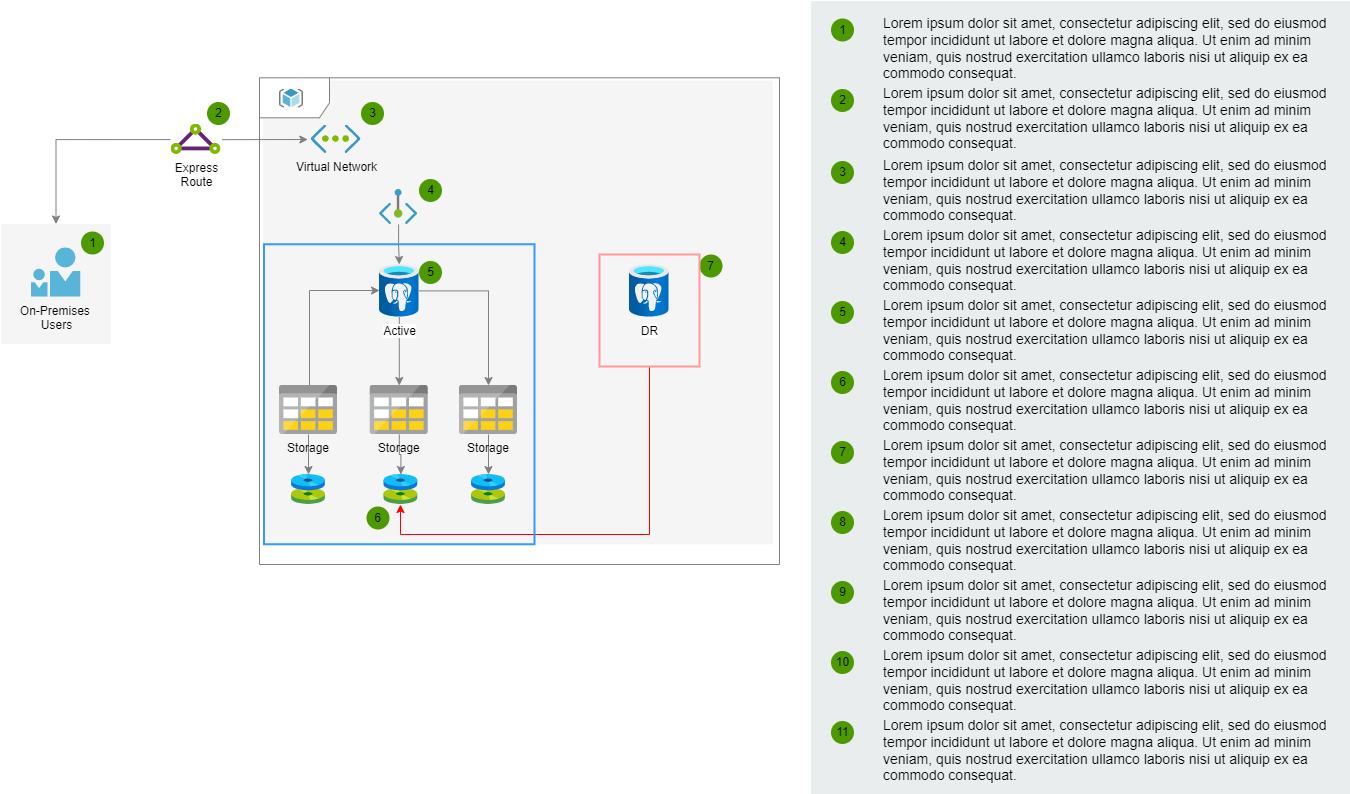

The diagram above was exported from draw.io. Its source (the exported page's mxGraphModel, read from the mxfile embedded in the PNG):
<mxGraphModel dx="1278" dy="583" grid="1" gridSize="10" guides="1" tooltips="1" connect="1" arrows="1" fold="1" page="1" pageScale="1" pageWidth="827" pageHeight="1169" math="0" shadow="0">
  <root>
    <mxCell id="0" />
    <mxCell id="1" parent="0" />
    <mxCell id="yIlqXNv4PA9Dnh1hxRCn-52" value="" style="rounded=0;whiteSpace=wrap;html=1;fillColor=#f5f5f5;strokeColor=none;fontColor=#333333;" parent="1" vertex="1">
      <mxGeometry x="413.5" y="276.25" width="510" height="463.5" as="geometry" />
    </mxCell>
    <mxCell id="alR89c3FnA_loKgJ7WUy-8" value="" style="shape=umlFrame;whiteSpace=wrap;html=1;width=70;height=40;strokeColor=#808080;" vertex="1" parent="1">
      <mxGeometry x="410" y="273.3" width="520" height="486.7" as="geometry" />
    </mxCell>
    <mxCell id="yIlqXNv4PA9Dnh1hxRCn-44" style="edgeStyle=orthogonalEdgeStyle;rounded=0;orthogonalLoop=1;jettySize=auto;html=1;exitX=-0.011;exitY=0.511;exitDx=0;exitDy=0;exitPerimeter=0;strokeColor=#808080;" parent="1" source="yIlqXNv4PA9Dnh1hxRCn-23" edge="1">
      <mxGeometry relative="1" as="geometry">
        <mxPoint x="206.5" y="419.5" as="targetPoint" />
      </mxGeometry>
    </mxCell>
    <mxCell id="yIlqXNv4PA9Dnh1hxRCn-45" style="edgeStyle=elbowEdgeStyle;rounded=0;orthogonalLoop=1;jettySize=auto;html=1;entryX=-0.063;entryY=0.491;entryDx=0;entryDy=0;entryPerimeter=0;strokeColor=#808080;elbow=vertical;exitX=1.02;exitY=0.514;exitDx=0;exitDy=0;exitPerimeter=0;" parent="1" source="yIlqXNv4PA9Dnh1hxRCn-23" target="yIlqXNv4PA9Dnh1hxRCn-24" edge="1">
      <mxGeometry relative="1" as="geometry" />
    </mxCell>
    <mxCell id="yIlqXNv4PA9Dnh1hxRCn-51" value="" style="rounded=0;whiteSpace=wrap;html=1;fillColor=#f5f5f5;strokeColor=none;fontColor=#333333;" parent="1" vertex="1">
      <mxGeometry x="151.5" y="419.5" width="110" height="120" as="geometry" />
    </mxCell>
    <mxCell id="yIlqXNv4PA9Dnh1hxRCn-22" value="On-Premises&amp;nbsp;&lt;br&gt;Users" style="aspect=fixed;html=1;perimeter=none;align=center;shadow=0;dashed=0;image;fontSize=12;image=img/lib/mscae/PersonWithFriend.svg;labelBackgroundColor=none;" parent="1" vertex="1">
      <mxGeometry x="181.5" y="443.25" width="50" height="49.5" as="geometry" />
    </mxCell>
    <mxCell id="yIlqXNv4PA9Dnh1hxRCn-23" value="Express&lt;br&gt;Route" style="aspect=fixed;html=1;perimeter=none;align=center;shadow=0;dashed=0;image;fontSize=12;image=img/lib/mscae/Express_Route.svg;" parent="1" vertex="1">
      <mxGeometry x="321.5" y="319.5" width="50" height="30.5" as="geometry" />
    </mxCell>
    <mxCell id="yIlqXNv4PA9Dnh1hxRCn-24" value="Virtual Network" style="aspect=fixed;html=1;perimeter=none;align=center;shadow=0;dashed=0;image;fontSize=12;image=img/lib/mscae/Virtual_Network.svg;labelBackgroundColor=none;" parent="1" vertex="1">
      <mxGeometry x="461.5" y="320.5" width="50" height="28.499999999999996" as="geometry" />
    </mxCell>
    <mxCell id="alR89c3FnA_loKgJ7WUy-16" value="" style="edgeStyle=orthogonalEdgeStyle;rounded=0;orthogonalLoop=1;jettySize=auto;html=1;strokeColor=#808080;" edge="1" parent="1" source="yIlqXNv4PA9Dnh1hxRCn-33" target="alR89c3FnA_loKgJ7WUy-13">
      <mxGeometry relative="1" as="geometry" />
    </mxCell>
    <mxCell id="yIlqXNv4PA9Dnh1hxRCn-33" value="Storage" style="shape=image;verticalLabelPosition=bottom;labelBackgroundColor=none;verticalAlign=top;aspect=fixed;imageAspect=0;image=data:image/svg+xml,(base64 omitted: 4096 chars);" parent="1" vertex="1">
      <mxGeometry x="610" y="581" width="58" height="49" as="geometry" />
    </mxCell>
    <mxCell id="alR89c3FnA_loKgJ7WUy-15" value="" style="edgeStyle=orthogonalEdgeStyle;rounded=0;orthogonalLoop=1;jettySize=auto;html=1;strokeColor=#808080;" edge="1" parent="1" source="yIlqXNv4PA9Dnh1hxRCn-42" target="alR89c3FnA_loKgJ7WUy-12">
      <mxGeometry relative="1" as="geometry" />
    </mxCell>
    <mxCell id="yIlqXNv4PA9Dnh1hxRCn-42" value="Storage" style="shape=image;verticalLabelPosition=bottom;labelBackgroundColor=none;verticalAlign=top;aspect=fixed;imageAspect=0;image=data:image/svg+xml,(base64 omitted: 4096 chars);" parent="1" vertex="1">
      <mxGeometry x="520.75" y="581" width="58" height="49" as="geometry" />
    </mxCell>
    <mxCell id="alR89c3FnA_loKgJ7WUy-3" style="edgeStyle=orthogonalEdgeStyle;rounded=0;orthogonalLoop=1;jettySize=auto;html=1;strokeColor=#808080;" edge="1" parent="1" source="yIlqXNv4PA9Dnh1hxRCn-43" target="alR89c3FnA_loKgJ7WUy-1">
      <mxGeometry relative="1" as="geometry">
        <Array as="points">
          <mxPoint x="460" y="486" />
        </Array>
      </mxGeometry>
    </mxCell>
    <mxCell id="alR89c3FnA_loKgJ7WUy-14" value="" style="edgeStyle=orthogonalEdgeStyle;rounded=0;orthogonalLoop=1;jettySize=auto;html=1;strokeColor=#808080;" edge="1" parent="1" source="yIlqXNv4PA9Dnh1hxRCn-43" target="alR89c3FnA_loKgJ7WUy-11">
      <mxGeometry relative="1" as="geometry" />
    </mxCell>
    <mxCell id="yIlqXNv4PA9Dnh1hxRCn-43" value="Storage" style="shape=image;verticalLabelPosition=bottom;labelBackgroundColor=none;verticalAlign=top;aspect=fixed;imageAspect=0;image=data:image/svg+xml,(base64 omitted: 4096 chars);" parent="1" vertex="1">
      <mxGeometry x="430" y="581" width="58" height="49" as="geometry" />
    </mxCell>
    <mxCell id="yIlqXNv4PA9Dnh1hxRCn-62" value="1" style="ellipse;whiteSpace=wrap;html=1;aspect=fixed;fillColor=#4D9900;strokeColor=none;labelBackgroundColor=none;" parent="1" vertex="1">
      <mxGeometry x="231.5" y="427" width="23" height="23" as="geometry" />
    </mxCell>
    <mxCell id="yIlqXNv4PA9Dnh1hxRCn-64" value="2" style="ellipse;whiteSpace=wrap;html=1;aspect=fixed;fillColor=#4D9900;strokeColor=none;labelBackgroundColor=none;" parent="1" vertex="1">
      <mxGeometry x="357.5" y="297.5" width="23" height="23" as="geometry" />
    </mxCell>
    <mxCell id="yIlqXNv4PA9Dnh1hxRCn-66" value="3" style="ellipse;whiteSpace=wrap;html=1;aspect=fixed;fillColor=#4D9900;strokeColor=none;labelBackgroundColor=none;" parent="1" vertex="1">
      <mxGeometry x="511.5" y="297.5" width="23" height="23" as="geometry" />
    </mxCell>
    <mxCell id="yIlqXNv4PA9Dnh1hxRCn-69" value="5" style="ellipse;whiteSpace=wrap;html=1;aspect=fixed;fillColor=#4D9900;strokeColor=none;labelBackgroundColor=none;" parent="1" vertex="1">
      <mxGeometry x="569.5" y="456.5" width="23" height="23" as="geometry" />
    </mxCell>
    <mxCell id="yIlqXNv4PA9Dnh1hxRCn-73" value="6" style="ellipse;whiteSpace=wrap;html=1;aspect=fixed;fillColor=#4D9900;strokeColor=none;labelBackgroundColor=none;" parent="1" vertex="1">
      <mxGeometry x="517" y="702" width="23" height="23" as="geometry" />
    </mxCell>
    <mxCell id="yIlqXNv4PA9Dnh1hxRCn-74" value="" style="rounded=0;whiteSpace=wrap;html=1;fillColor=#EAEDED;fontSize=22;fontColor=#FFFFFF;strokeColor=none;labelBackgroundColor=none;" parent="1" vertex="1">
      <mxGeometry x="961.5" y="196.5" width="539" height="793" as="geometry" />
    </mxCell>
    <mxCell id="yIlqXNv4PA9Dnh1hxRCn-75" value="&lt;span&gt;Lorem ipsum dolor sit amet, consectetur adipiscing elit, sed do eiusmod tempor incididunt ut labore et dolore magna aliqua. Ut enim ad minim veniam, quis nostrud exercitation ullamco laboris nisi ut aliquip ex ea commodo consequat.&lt;/span&gt;" style="text;html=1;align=left;verticalAlign=top;spacingTop=-4;fontSize=14;labelBackgroundColor=none;whiteSpace=wrap;" parent="1" vertex="1">
      <mxGeometry x="1031.5" y="207.5" width="449" height="72" as="geometry" />
    </mxCell>
    <mxCell id="yIlqXNv4PA9Dnh1hxRCn-82" value="1" style="ellipse;whiteSpace=wrap;html=1;aspect=fixed;fillColor=#4D9900;strokeColor=none;labelBackgroundColor=none;" parent="1" vertex="1">
      <mxGeometry x="981.5" y="214" width="23" height="23" as="geometry" />
    </mxCell>
    <mxCell id="yIlqXNv4PA9Dnh1hxRCn-95" value="&lt;span&gt;Lorem ipsum dolor sit amet, consectetur adipiscing elit, sed do eiusmod tempor incididunt ut labore et dolore magna aliqua. Ut enim ad minim veniam, quis nostrud exercitation ullamco laboris nisi ut aliquip ex ea commodo consequat.&lt;/span&gt;" style="text;html=1;align=left;verticalAlign=top;spacingTop=-4;fontSize=14;labelBackgroundColor=none;whiteSpace=wrap;" parent="1" vertex="1">
      <mxGeometry x="1031.5" y="278" width="449" height="72" as="geometry" />
    </mxCell>
    <mxCell id="yIlqXNv4PA9Dnh1hxRCn-96" value="2" style="ellipse;whiteSpace=wrap;html=1;aspect=fixed;fillColor=#4D9900;strokeColor=none;labelBackgroundColor=none;" parent="1" vertex="1">
      <mxGeometry x="981.5" y="284.5" width="23" height="23" as="geometry" />
    </mxCell>
    <mxCell id="yIlqXNv4PA9Dnh1hxRCn-97" value="&lt;span&gt;Lorem ipsum dolor sit amet, consectetur adipiscing elit, sed do eiusmod tempor incididunt ut labore et dolore magna aliqua. Ut enim ad minim veniam, quis nostrud exercitation ullamco laboris nisi ut aliquip ex ea commodo consequat.&lt;/span&gt;" style="text;html=1;align=left;verticalAlign=top;spacingTop=-4;fontSize=14;labelBackgroundColor=none;whiteSpace=wrap;" parent="1" vertex="1">
      <mxGeometry x="1031.5" y="350" width="449" height="72" as="geometry" />
    </mxCell>
    <mxCell id="yIlqXNv4PA9Dnh1hxRCn-98" value="3" style="ellipse;whiteSpace=wrap;html=1;aspect=fixed;fillColor=#4D9900;strokeColor=none;labelBackgroundColor=none;" parent="1" vertex="1">
      <mxGeometry x="981.5" y="356.5" width="23" height="23" as="geometry" />
    </mxCell>
    <mxCell id="yIlqXNv4PA9Dnh1hxRCn-99" value="&lt;span&gt;Lorem ipsum dolor sit amet, consectetur adipiscing elit, sed do eiusmod tempor incididunt ut labore et dolore magna aliqua. Ut enim ad minim veniam, quis nostrud exercitation ullamco laboris nisi ut aliquip ex ea commodo consequat.&lt;/span&gt;" style="text;html=1;align=left;verticalAlign=top;spacingTop=-4;fontSize=14;labelBackgroundColor=none;whiteSpace=wrap;" parent="1" vertex="1">
      <mxGeometry x="1031.5" y="420" width="449" height="72" as="geometry" />
    </mxCell>
    <mxCell id="yIlqXNv4PA9Dnh1hxRCn-100" value="4" style="ellipse;whiteSpace=wrap;html=1;aspect=fixed;fillColor=#4D9900;strokeColor=none;labelBackgroundColor=none;" parent="1" vertex="1">
      <mxGeometry x="981.5" y="426.5" width="23" height="23" as="geometry" />
    </mxCell>
    <mxCell id="yIlqXNv4PA9Dnh1hxRCn-101" value="&lt;span&gt;Lorem ipsum dolor sit amet, consectetur adipiscing elit, sed do eiusmod tempor incididunt ut labore et dolore magna aliqua. Ut enim ad minim veniam, quis nostrud exercitation ullamco laboris nisi ut aliquip ex ea commodo consequat.&lt;/span&gt;" style="text;html=1;align=left;verticalAlign=top;spacingTop=-4;fontSize=14;labelBackgroundColor=none;whiteSpace=wrap;" parent="1" vertex="1">
      <mxGeometry x="1031.5" y="490" width="449" height="72" as="geometry" />
    </mxCell>
    <mxCell id="yIlqXNv4PA9Dnh1hxRCn-102" value="5" style="ellipse;whiteSpace=wrap;html=1;aspect=fixed;fillColor=#4D9900;strokeColor=none;labelBackgroundColor=none;" parent="1" vertex="1">
      <mxGeometry x="981.5" y="496.5" width="23" height="23" as="geometry" />
    </mxCell>
    <mxCell id="yIlqXNv4PA9Dnh1hxRCn-103" value="&lt;span&gt;Lorem ipsum dolor sit amet, consectetur adipiscing elit, sed do eiusmod tempor incididunt ut labore et dolore magna aliqua. Ut enim ad minim veniam, quis nostrud exercitation ullamco laboris nisi ut aliquip ex ea commodo consequat.&lt;/span&gt;" style="text;html=1;align=left;verticalAlign=top;spacingTop=-4;fontSize=14;labelBackgroundColor=none;whiteSpace=wrap;" parent="1" vertex="1">
      <mxGeometry x="1031.5" y="560" width="449" height="72" as="geometry" />
    </mxCell>
    <mxCell id="yIlqXNv4PA9Dnh1hxRCn-104" value="6" style="ellipse;whiteSpace=wrap;html=1;aspect=fixed;fillColor=#4D9900;strokeColor=none;labelBackgroundColor=none;" parent="1" vertex="1">
      <mxGeometry x="981.5" y="566.5" width="23" height="23" as="geometry" />
    </mxCell>
    <mxCell id="yIlqXNv4PA9Dnh1hxRCn-105" value="&lt;span&gt;Lorem ipsum dolor sit amet, consectetur adipiscing elit, sed do eiusmod tempor incididunt ut labore et dolore magna aliqua. Ut enim ad minim veniam, quis nostrud exercitation ullamco laboris nisi ut aliquip ex ea commodo consequat.&lt;/span&gt;" style="text;html=1;align=left;verticalAlign=top;spacingTop=-4;fontSize=14;labelBackgroundColor=none;whiteSpace=wrap;" parent="1" vertex="1">
      <mxGeometry x="1031.5" y="630" width="449" height="72" as="geometry" />
    </mxCell>
    <mxCell id="yIlqXNv4PA9Dnh1hxRCn-106" value="7" style="ellipse;whiteSpace=wrap;html=1;aspect=fixed;fillColor=#4D9900;strokeColor=none;labelBackgroundColor=none;" parent="1" vertex="1">
      <mxGeometry x="981.5" y="636.5" width="23" height="23" as="geometry" />
    </mxCell>
    <mxCell id="yIlqXNv4PA9Dnh1hxRCn-107" value="&lt;span&gt;Lorem ipsum dolor sit amet, consectetur adipiscing elit, sed do eiusmod tempor incididunt ut labore et dolore magna aliqua. Ut enim ad minim veniam, quis nostrud exercitation ullamco laboris nisi ut aliquip ex ea commodo consequat.&lt;/span&gt;" style="text;html=1;align=left;verticalAlign=top;spacingTop=-4;fontSize=14;labelBackgroundColor=none;whiteSpace=wrap;" parent="1" vertex="1">
      <mxGeometry x="1031.5" y="700" width="449" height="72" as="geometry" />
    </mxCell>
    <mxCell id="yIlqXNv4PA9Dnh1hxRCn-108" value="8" style="ellipse;whiteSpace=wrap;html=1;aspect=fixed;fillColor=#4D9900;strokeColor=none;labelBackgroundColor=none;" parent="1" vertex="1">
      <mxGeometry x="981.5" y="706.5" width="23" height="23" as="geometry" />
    </mxCell>
    <mxCell id="yIlqXNv4PA9Dnh1hxRCn-109" value="&lt;span&gt;Lorem ipsum dolor sit amet, consectetur adipiscing elit, sed do eiusmod tempor incididunt ut labore et dolore magna aliqua. Ut enim ad minim veniam, quis nostrud exercitation ullamco laboris nisi ut aliquip ex ea commodo consequat.&lt;/span&gt;" style="text;html=1;align=left;verticalAlign=top;spacingTop=-4;fontSize=14;labelBackgroundColor=none;whiteSpace=wrap;" parent="1" vertex="1">
      <mxGeometry x="1031.5" y="770" width="449" height="72" as="geometry" />
    </mxCell>
    <mxCell id="yIlqXNv4PA9Dnh1hxRCn-110" value="9" style="ellipse;whiteSpace=wrap;html=1;aspect=fixed;fillColor=#4D9900;strokeColor=none;labelBackgroundColor=none;" parent="1" vertex="1">
      <mxGeometry x="981.5" y="776.5" width="23" height="23" as="geometry" />
    </mxCell>
    <mxCell id="yIlqXNv4PA9Dnh1hxRCn-111" value="&lt;span&gt;Lorem ipsum dolor sit amet, consectetur adipiscing elit, sed do eiusmod tempor incididunt ut labore et dolore magna aliqua. Ut enim ad minim veniam, quis nostrud exercitation ullamco laboris nisi ut aliquip ex ea commodo consequat.&lt;/span&gt;" style="text;html=1;align=left;verticalAlign=top;spacingTop=-4;fontSize=14;labelBackgroundColor=none;whiteSpace=wrap;" parent="1" vertex="1">
      <mxGeometry x="1031.5" y="840" width="449" height="72" as="geometry" />
    </mxCell>
    <mxCell id="yIlqXNv4PA9Dnh1hxRCn-112" value="10" style="ellipse;whiteSpace=wrap;html=1;aspect=fixed;fillColor=#4D9900;strokeColor=none;labelBackgroundColor=none;" parent="1" vertex="1">
      <mxGeometry x="981.5" y="846.5" width="23" height="23" as="geometry" />
    </mxCell>
    <mxCell id="yIlqXNv4PA9Dnh1hxRCn-113" value="&lt;span&gt;Lorem ipsum dolor sit amet, consectetur adipiscing elit, sed do eiusmod tempor incididunt ut labore et dolore magna aliqua. Ut enim ad minim veniam, quis nostrud exercitation ullamco laboris nisi ut aliquip ex ea commodo consequat.&lt;/span&gt;" style="text;html=1;align=left;verticalAlign=top;spacingTop=-4;fontSize=14;labelBackgroundColor=none;whiteSpace=wrap;" parent="1" vertex="1">
      <mxGeometry x="1031.5" y="910" width="449" height="72" as="geometry" />
    </mxCell>
    <mxCell id="yIlqXNv4PA9Dnh1hxRCn-114" value="11" style="ellipse;whiteSpace=wrap;html=1;aspect=fixed;fillColor=#4D9900;strokeColor=none;labelBackgroundColor=none;" parent="1" vertex="1">
      <mxGeometry x="981.5" y="916.5" width="23" height="23" as="geometry" />
    </mxCell>
    <mxCell id="alR89c3FnA_loKgJ7WUy-4" value="" style="edgeStyle=orthogonalEdgeStyle;rounded=0;orthogonalLoop=1;jettySize=auto;html=1;strokeColor=#808080;" edge="1" parent="1" source="alR89c3FnA_loKgJ7WUy-1" target="yIlqXNv4PA9Dnh1hxRCn-42">
      <mxGeometry relative="1" as="geometry" />
    </mxCell>
    <mxCell id="alR89c3FnA_loKgJ7WUy-5" style="edgeStyle=orthogonalEdgeStyle;rounded=0;orthogonalLoop=1;jettySize=auto;html=1;strokeColor=#808080;" edge="1" parent="1" source="alR89c3FnA_loKgJ7WUy-1" target="yIlqXNv4PA9Dnh1hxRCn-33">
      <mxGeometry relative="1" as="geometry" />
    </mxCell>
    <mxCell id="alR89c3FnA_loKgJ7WUy-1" value="Active" style="aspect=fixed;html=1;points=[];align=center;image;fontSize=12;image=img/lib/azure2/databases/Azure_Database_PostgreSQL_Server.svg;" vertex="1" parent="1">
      <mxGeometry x="530" y="460" width="39.5" height="52.67" as="geometry" />
    </mxCell>
    <mxCell id="alR89c3FnA_loKgJ7WUy-6" value="DR&lt;br&gt;" style="aspect=fixed;html=1;points=[];align=center;image;fontSize=12;image=img/lib/azure2/databases/Azure_Database_PostgreSQL_Server.svg;" vertex="1" parent="1">
      <mxGeometry x="780" y="460" width="39.5" height="52.67" as="geometry" />
    </mxCell>
    <mxCell id="alR89c3FnA_loKgJ7WUy-7" value="7&lt;br&gt;" style="ellipse;whiteSpace=wrap;html=1;aspect=fixed;fillColor=#4D9900;strokeColor=none;labelBackgroundColor=none;" vertex="1" parent="1">
      <mxGeometry x="850" y="450" width="23" height="23" as="geometry" />
    </mxCell>
    <mxCell id="alR89c3FnA_loKgJ7WUy-9" value="" style="sketch=0;aspect=fixed;html=1;points=[];align=center;image;fontSize=12;image=img/lib/mscae/ResourceGroup.svg;strokeColor=#808080;" vertex="1" parent="1">
      <mxGeometry x="430" y="284.5" width="24" height="19.2" as="geometry" />
    </mxCell>
    <mxCell id="alR89c3FnA_loKgJ7WUy-11" value="" style="shape=image;verticalLabelPosition=bottom;labelBackgroundColor=#ffffff;verticalAlign=top;aspect=fixed;imageAspect=0;image=data:image/svg+xml,(base64 omitted: 5844 chars);strokeColor=#808080;" vertex="1" parent="1">
      <mxGeometry x="442.12" y="670" width="33.75" height="30" as="geometry" />
    </mxCell>
    <mxCell id="alR89c3FnA_loKgJ7WUy-12" value="" style="shape=image;verticalLabelPosition=bottom;labelBackgroundColor=#ffffff;verticalAlign=top;aspect=fixed;imageAspect=0;image=data:image/svg+xml,(base64 omitted: 5844 chars);strokeColor=#808080;" vertex="1" parent="1">
      <mxGeometry x="534.5" y="670" width="33.75" height="30" as="geometry" />
    </mxCell>
    <mxCell id="alR89c3FnA_loKgJ7WUy-13" value="" style="shape=image;verticalLabelPosition=bottom;labelBackgroundColor=#ffffff;verticalAlign=top;aspect=fixed;imageAspect=0;image=data:image/svg+xml,(base64 omitted: 5844 chars);strokeColor=#808080;" vertex="1" parent="1">
      <mxGeometry x="622.13" y="670" width="33.75" height="30" as="geometry" />
    </mxCell>
    <mxCell id="alR89c3FnA_loKgJ7WUy-21" value="" style="edgeStyle=orthogonalEdgeStyle;rounded=0;orthogonalLoop=1;jettySize=auto;html=1;strokeColor=#808080;" edge="1" parent="1" source="alR89c3FnA_loKgJ7WUy-18" target="alR89c3FnA_loKgJ7WUy-1">
      <mxGeometry relative="1" as="geometry" />
    </mxCell>
    <mxCell id="alR89c3FnA_loKgJ7WUy-18" value="" style="aspect=fixed;html=1;points=[];align=center;image;fontSize=12;image=img/lib/azure2/networking/Private_Endpoint.svg;strokeColor=#808080;" vertex="1" parent="1">
      <mxGeometry x="530" y="385" width="38.18" height="35" as="geometry" />
    </mxCell>
    <mxCell id="alR89c3FnA_loKgJ7WUy-27" style="edgeStyle=orthogonalEdgeStyle;rounded=0;orthogonalLoop=1;jettySize=auto;html=1;strokeColor=#FF0000;" edge="1" parent="1" source="alR89c3FnA_loKgJ7WUy-25" target="alR89c3FnA_loKgJ7WUy-12">
      <mxGeometry relative="1" as="geometry">
        <Array as="points">
          <mxPoint x="800" y="730" />
          <mxPoint x="551" y="730" />
        </Array>
      </mxGeometry>
    </mxCell>
    <mxCell id="alR89c3FnA_loKgJ7WUy-25" value="" style="rounded=0;whiteSpace=wrap;html=1;fillColor=none;strokeColor=#FF9999;strokeWidth=2;" vertex="1" parent="1">
      <mxGeometry x="750" y="450" width="100" height="112" as="geometry" />
    </mxCell>
    <mxCell id="alR89c3FnA_loKgJ7WUy-26" value="4" style="ellipse;whiteSpace=wrap;html=1;aspect=fixed;fillColor=#4D9900;strokeColor=none;labelBackgroundColor=none;" vertex="1" parent="1">
      <mxGeometry x="569.5" y="374.5" width="23" height="23" as="geometry" />
    </mxCell>
    <mxCell id="alR89c3FnA_loKgJ7WUy-28" value="" style="rounded=0;whiteSpace=wrap;html=1;fillColor=none;strokeColor=#3399FF;strokeWidth=2;" vertex="1" parent="1">
      <mxGeometry x="414.5" y="439.75" width="270.5" height="300" as="geometry" />
    </mxCell>
  </root>
</mxGraphModel>